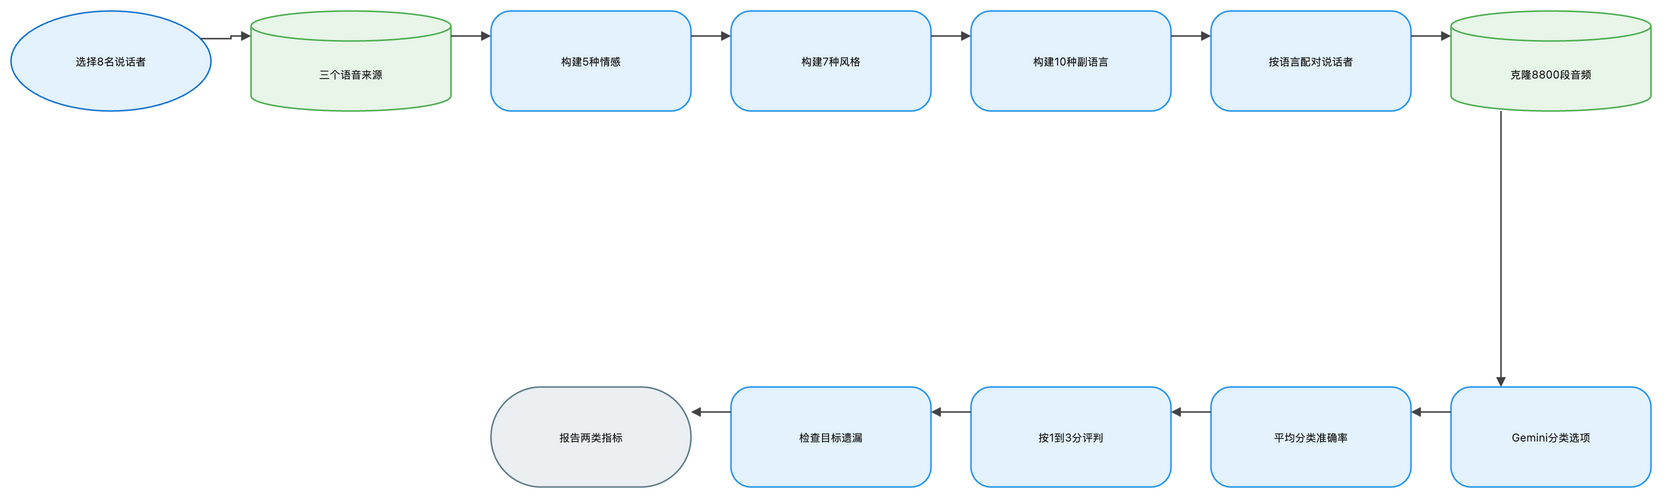

The diagram above was exported from draw.io. Its source (the exported page's mxGraphModel, read from the mxfile embedded in the PNG):
<mxGraphModel dx="1120" dy="720" grid="1" gridSize="8" guides="1" tooltips="1" connect="1" arrows="1" fold="1" page="1" pageScale="1" pageWidth="1648" pageHeight="552" math="1" background="#FFFFFF">
  <root>
    <mxCell id="0" />
    <mxCell id="1" parent="0" />
    <mxCell id="2" value="选择8名说话者" style="ellipse;html=1;whiteSpace=wrap;fillColor=#E3F2FD;strokeColor=#1976D2;strokeWidth=1.5;fontColor=#212121;fontSize=11;fontFamily=Inter, Roboto, system-ui, -apple-system, sans-serif;verticalAlign=middle;align=center" vertex="1" parent="1">
      <mxGeometry x="-72" y="-8" width="200" height="100" as="geometry" />
    </mxCell>
    <mxCell id="3" value="三个语音来源" style="shape=cylinder3;boundedLbl=1;backgroundOutline=1;size=15;html=1;whiteSpace=wrap;fillColor=#E8F5E9;strokeColor=#4CAF50;strokeWidth=1.5;fontColor=#212121;fontSize=11;fontFamily=Inter, Roboto, system-ui, -apple-system, sans-serif;verticalAlign=middle;align=center" vertex="1" parent="1">
      <mxGeometry x="168" y="-8" width="200" height="100" as="geometry" />
    </mxCell>
    <mxCell id="4" value="构建5种情感" style="rounded=1;arcSize=20;html=1;whiteSpace=wrap;fillColor=#E3F2FD;strokeColor=#2196F3;strokeWidth=1.5;fontColor=#212121;fontSize=11;fontFamily=Inter, Roboto, system-ui, -apple-system, sans-serif;verticalAlign=middle;align=center" vertex="1" parent="1">
      <mxGeometry x="408" y="-8" width="200" height="100" as="geometry" />
    </mxCell>
    <mxCell id="5" value="构建7种风格" style="rounded=1;arcSize=20;html=1;whiteSpace=wrap;fillColor=#E3F2FD;strokeColor=#2196F3;strokeWidth=1.5;fontColor=#212121;fontSize=11;fontFamily=Inter, Roboto, system-ui, -apple-system, sans-serif;verticalAlign=middle;align=center" vertex="1" parent="1">
      <mxGeometry x="648" y="-8" width="200" height="100" as="geometry" />
    </mxCell>
    <mxCell id="6" value="构建10种副语言" style="rounded=1;arcSize=20;html=1;whiteSpace=wrap;fillColor=#E3F2FD;strokeColor=#2196F3;strokeWidth=1.5;fontColor=#212121;fontSize=11;fontFamily=Inter, Roboto, system-ui, -apple-system, sans-serif;verticalAlign=middle;align=center" vertex="1" parent="1">
      <mxGeometry x="888" y="-8" width="200" height="100" as="geometry" />
    </mxCell>
    <mxCell id="7" value="按语言配对说话者" style="rounded=1;arcSize=20;html=1;whiteSpace=wrap;fillColor=#E3F2FD;strokeColor=#2196F3;strokeWidth=1.5;fontColor=#212121;fontSize=11;fontFamily=Inter, Roboto, system-ui, -apple-system, sans-serif;verticalAlign=middle;align=center" vertex="1" parent="1">
      <mxGeometry x="1128" y="-8" width="200" height="100" as="geometry" />
    </mxCell>
    <mxCell id="8" value="克隆8800段音频" style="shape=cylinder3;boundedLbl=1;backgroundOutline=1;size=15;html=1;whiteSpace=wrap;fillColor=#E8F5E9;strokeColor=#4CAF50;strokeWidth=1.5;fontColor=#212121;fontSize=11;fontFamily=Inter, Roboto, system-ui, -apple-system, sans-serif;verticalAlign=middle;align=center" vertex="1" parent="1">
      <mxGeometry x="1368" y="-8" width="200" height="100" as="geometry" />
    </mxCell>
    <mxCell id="9" value="Gemini分类选项" style="rounded=1;arcSize=20;html=1;whiteSpace=wrap;fillColor=#E3F2FD;strokeColor=#2196F3;strokeWidth=1.5;fontColor=#212121;fontSize=11;fontFamily=Inter, Roboto, system-ui, -apple-system, sans-serif;verticalAlign=middle;align=center" vertex="1" parent="1">
      <mxGeometry x="1368" y="368" width="200" height="100" as="geometry" />
    </mxCell>
    <mxCell id="10" value="平均分类准确率" style="rounded=1;arcSize=20;html=1;whiteSpace=wrap;fillColor=#E3F2FD;strokeColor=#2196F3;strokeWidth=1.5;fontColor=#212121;fontSize=11;fontFamily=Inter, Roboto, system-ui, -apple-system, sans-serif;verticalAlign=middle;align=center" vertex="1" parent="1">
      <mxGeometry x="1128" y="368" width="200" height="100" as="geometry" />
    </mxCell>
    <mxCell id="11" value="按1到3分评判" style="rounded=1;arcSize=20;html=1;whiteSpace=wrap;fillColor=#E3F2FD;strokeColor=#2196F3;strokeWidth=1.5;fontColor=#212121;fontSize=11;fontFamily=Inter, Roboto, system-ui, -apple-system, sans-serif;verticalAlign=middle;align=center" vertex="1" parent="1">
      <mxGeometry x="888" y="368" width="200" height="100" as="geometry" />
    </mxCell>
    <mxCell id="12" value="检查目标遗漏" style="rounded=1;arcSize=20;html=1;whiteSpace=wrap;fillColor=#E3F2FD;strokeColor=#2196F3;strokeWidth=1.5;fontColor=#212121;fontSize=11;fontFamily=Inter, Roboto, system-ui, -apple-system, sans-serif;verticalAlign=middle;align=center" vertex="1" parent="1">
      <mxGeometry x="648" y="368" width="200" height="100" as="geometry" />
    </mxCell>
    <mxCell id="13" value="报告两类指标" style="rounded=1;arcSize=50;html=1;whiteSpace=wrap;fillColor=#ECEFF1;strokeColor=#607D8B;strokeWidth=1.5;fontColor=#212121;fontSize=11;fontFamily=Inter, Roboto, system-ui, -apple-system, sans-serif;verticalAlign=middle;align=center" vertex="1" parent="1">
      <mxGeometry x="408" y="368" width="200" height="100" as="geometry" />
    </mxCell>
    <mxCell id="14" value="" style="edgeStyle=orthogonalEdgeStyle;rounded=0;orthogonalLoop=1;jettySize=auto;html=1;strokeColor=#424242;strokeWidth=1.5;endArrow=block;endFill=1;exitX=1;exitY=0.25;exitDx=0;exitDy=0;entryX=0;entryY=0.25;entryDx=0;entryDy=0;jumpStyle=arc;jumpSize=8" edge="1" parent="1" source="2" target="3">
      <mxGeometry relative="1" as="geometry" />
    </mxCell>
    <mxCell id="15" value="" style="edgeStyle=orthogonalEdgeStyle;rounded=0;orthogonalLoop=1;jettySize=auto;html=1;strokeColor=#424242;strokeWidth=1.5;endArrow=block;endFill=1;exitX=1;exitY=0.25;exitDx=0;exitDy=0;entryX=0;entryY=0.25;entryDx=0;entryDy=0;jumpStyle=arc;jumpSize=8" edge="1" parent="1" source="3" target="4">
      <mxGeometry relative="1" as="geometry" />
    </mxCell>
    <mxCell id="16" value="" style="edgeStyle=orthogonalEdgeStyle;rounded=0;orthogonalLoop=1;jettySize=auto;html=1;strokeColor=#424242;strokeWidth=1.5;endArrow=block;endFill=1;exitX=1;exitY=0.25;exitDx=0;exitDy=0;entryX=0;entryY=0.25;entryDx=0;entryDy=0;jumpStyle=arc;jumpSize=8" edge="1" parent="1" source="4" target="5">
      <mxGeometry relative="1" as="geometry" />
    </mxCell>
    <mxCell id="17" value="" style="edgeStyle=orthogonalEdgeStyle;rounded=0;orthogonalLoop=1;jettySize=auto;html=1;strokeColor=#424242;strokeWidth=1.5;endArrow=block;endFill=1;exitX=1;exitY=0.25;exitDx=0;exitDy=0;entryX=0;entryY=0.25;entryDx=0;entryDy=0;jumpStyle=arc;jumpSize=8" edge="1" parent="1" source="5" target="6">
      <mxGeometry relative="1" as="geometry" />
    </mxCell>
    <mxCell id="18" value="" style="edgeStyle=orthogonalEdgeStyle;rounded=0;orthogonalLoop=1;jettySize=auto;html=1;strokeColor=#424242;strokeWidth=1.5;endArrow=block;endFill=1;exitX=1;exitY=0.25;exitDx=0;exitDy=0;entryX=0;entryY=0.25;entryDx=0;entryDy=0;jumpStyle=arc;jumpSize=8" edge="1" parent="1" source="6" target="7">
      <mxGeometry relative="1" as="geometry" />
    </mxCell>
    <mxCell id="19" value="" style="edgeStyle=orthogonalEdgeStyle;rounded=0;orthogonalLoop=1;jettySize=auto;html=1;strokeColor=#424242;strokeWidth=1.5;endArrow=block;endFill=1;exitX=1;exitY=0.25;exitDx=0;exitDy=0;entryX=0;entryY=0.25;entryDx=0;entryDy=0;jumpStyle=arc;jumpSize=8" edge="1" parent="1" source="7" target="8">
      <mxGeometry relative="1" as="geometry" />
    </mxCell>
    <mxCell id="20" value="" style="edgeStyle=orthogonalEdgeStyle;rounded=0;orthogonalLoop=1;jettySize=auto;html=1;strokeColor=#424242;strokeWidth=1.5;endArrow=block;endFill=1;exitX=0.25;exitY=1;exitDx=0;exitDy=0;entryX=0.25;entryY=0;entryDx=0;entryDy=0;jumpStyle=arc;jumpSize=8" edge="1" parent="1" source="8" target="9">
      <mxGeometry relative="1" as="geometry" />
    </mxCell>
    <mxCell id="21" value="" style="edgeStyle=orthogonalEdgeStyle;rounded=0;orthogonalLoop=1;jettySize=auto;html=1;strokeColor=#424242;strokeWidth=1.5;endArrow=block;endFill=1;exitX=0;exitY=0.25;exitDx=0;exitDy=0;entryX=1;entryY=0.25;entryDx=0;entryDy=0;jumpStyle=arc;jumpSize=8" edge="1" parent="1" source="9" target="10">
      <mxGeometry relative="1" as="geometry" />
    </mxCell>
    <mxCell id="22" value="" style="edgeStyle=orthogonalEdgeStyle;rounded=0;orthogonalLoop=1;jettySize=auto;html=1;strokeColor=#424242;strokeWidth=1.5;endArrow=block;endFill=1;exitX=0;exitY=0.25;exitDx=0;exitDy=0;entryX=1;entryY=0.25;entryDx=0;entryDy=0;jumpStyle=arc;jumpSize=8" edge="1" parent="1" source="10" target="11">
      <mxGeometry relative="1" as="geometry" />
    </mxCell>
    <mxCell id="23" value="" style="edgeStyle=orthogonalEdgeStyle;rounded=0;orthogonalLoop=1;jettySize=auto;html=1;strokeColor=#424242;strokeWidth=1.5;endArrow=block;endFill=1;exitX=0;exitY=0.25;exitDx=0;exitDy=0;entryX=1;entryY=0.25;entryDx=0;entryDy=0;jumpStyle=arc;jumpSize=8" edge="1" parent="1" source="11" target="12">
      <mxGeometry relative="1" as="geometry" />
    </mxCell>
    <mxCell id="24" value="" style="edgeStyle=orthogonalEdgeStyle;rounded=0;orthogonalLoop=1;jettySize=auto;html=1;strokeColor=#424242;strokeWidth=1.5;endArrow=block;endFill=1;exitX=0;exitY=0.25;exitDx=0;exitDy=0;entryX=1;entryY=0.25;entryDx=0;entryDy=0;jumpStyle=arc;jumpSize=8" edge="1" parent="1" source="12" target="13">
      <mxGeometry relative="1" as="geometry" />
    </mxCell>
  </root>
</mxGraphModel>